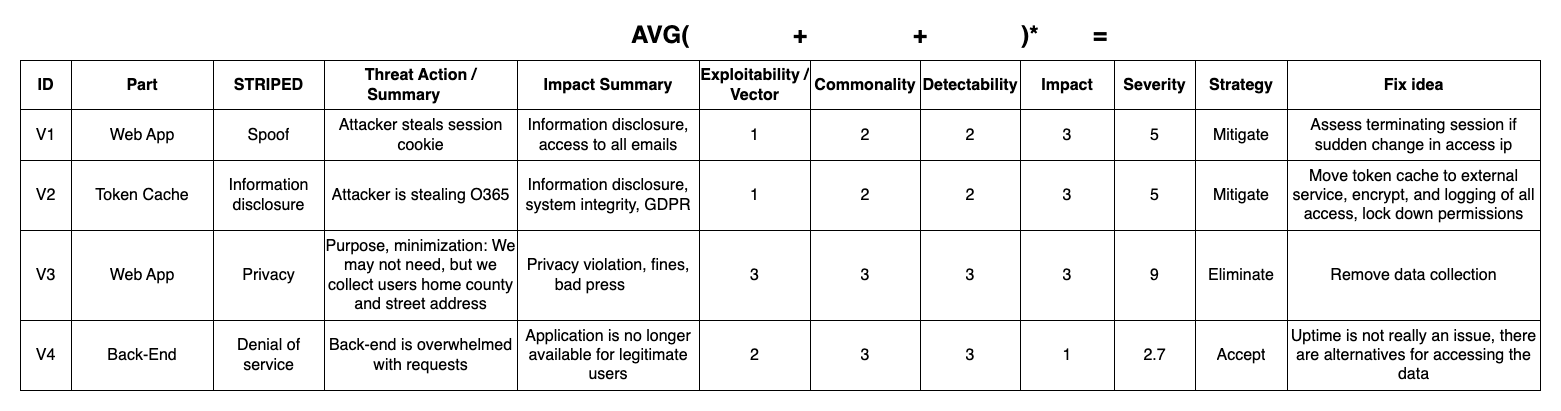

The diagram above was exported from draw.io. Its source (the exported page's mxGraphModel, read from the mxfile embedded in the PNG):
<mxGraphModel dx="1456" dy="966" grid="1" gridSize="10" guides="1" tooltips="1" connect="1" arrows="1" fold="1" page="1" pageScale="1" pageWidth="850" pageHeight="1100" math="0" shadow="0">
  <root>
    <mxCell id="0" />
    <mxCell id="1" parent="0" />
    <mxCell id="2" value="" style="shape=table;startSize=0;container=1;collapsible=0;childLayout=tableLayout;fontSize=16;" vertex="1" parent="1">
      <mxGeometry x="100" y="80" width="1520" height="330" as="geometry" />
    </mxCell>
    <mxCell id="3" value="" style="shape=tableRow;horizontal=0;startSize=0;swimlaneHead=0;swimlaneBody=0;strokeColor=inherit;top=0;left=0;bottom=0;right=0;collapsible=0;dropTarget=0;fillColor=none;points=[[0,0.5],[1,0.5]];portConstraint=eastwest;fontSize=16;" vertex="1" parent="2">
      <mxGeometry width="1520" height="49" as="geometry" />
    </mxCell>
    <mxCell id="4" value="ID" style="shape=partialRectangle;html=1;whiteSpace=wrap;connectable=0;strokeColor=inherit;overflow=hidden;fillColor=none;top=0;left=0;bottom=0;right=0;pointerEvents=1;fontSize=16;fontStyle=1" vertex="1" parent="3">
      <mxGeometry width="51" height="49" as="geometry">
        <mxRectangle width="51" height="49" as="alternateBounds" />
      </mxGeometry>
    </mxCell>
    <mxCell id="5" value="Part" style="shape=partialRectangle;html=1;whiteSpace=wrap;connectable=0;strokeColor=inherit;overflow=hidden;fillColor=none;top=0;left=0;bottom=0;right=0;pointerEvents=1;fontSize=16;fontStyle=1" vertex="1" parent="3">
      <mxGeometry x="51" width="142" height="49" as="geometry">
        <mxRectangle width="142" height="49" as="alternateBounds" />
      </mxGeometry>
    </mxCell>
    <mxCell id="6" value="STRIPED" style="shape=partialRectangle;html=1;whiteSpace=wrap;connectable=0;strokeColor=inherit;overflow=hidden;fillColor=none;top=0;left=0;bottom=0;right=0;pointerEvents=1;fontSize=16;fontStyle=1" vertex="1" parent="3">
      <mxGeometry x="193" width="111" height="49" as="geometry">
        <mxRectangle width="111" height="49" as="alternateBounds" />
      </mxGeometry>
    </mxCell>
    <mxCell id="7" value="Threat Action / Summary&lt;span style=&quot;white-space: pre;&quot;&gt;&#09;&lt;/span&gt;" style="shape=partialRectangle;html=1;whiteSpace=wrap;connectable=0;strokeColor=inherit;overflow=hidden;fillColor=none;top=0;left=0;bottom=0;right=0;pointerEvents=1;fontSize=16;fontStyle=1" vertex="1" parent="3">
      <mxGeometry x="304" width="193" height="49" as="geometry">
        <mxRectangle width="193" height="49" as="alternateBounds" />
      </mxGeometry>
    </mxCell>
    <mxCell id="8" value="Impact Summary" style="shape=partialRectangle;html=1;whiteSpace=wrap;connectable=0;strokeColor=inherit;overflow=hidden;fillColor=none;top=0;left=0;bottom=0;right=0;pointerEvents=1;fontSize=16;fontStyle=1" vertex="1" parent="3">
      <mxGeometry x="497" width="182" height="49" as="geometry">
        <mxRectangle width="182" height="49" as="alternateBounds" />
      </mxGeometry>
    </mxCell>
    <mxCell id="9" value="Exploitability / Vector" style="shape=partialRectangle;html=1;whiteSpace=wrap;connectable=0;strokeColor=inherit;overflow=hidden;fillColor=none;top=0;left=0;bottom=0;right=0;pointerEvents=1;fontSize=16;fontStyle=1" vertex="1" parent="3">
      <mxGeometry x="679" width="111" height="49" as="geometry">
        <mxRectangle width="111" height="49" as="alternateBounds" />
      </mxGeometry>
    </mxCell>
    <mxCell id="10" value="Commonality" style="shape=partialRectangle;html=1;whiteSpace=wrap;connectable=0;strokeColor=inherit;overflow=hidden;fillColor=none;top=0;left=0;bottom=0;right=0;pointerEvents=1;fontSize=16;fontStyle=1" vertex="1" parent="3">
      <mxGeometry x="790" width="110" height="49" as="geometry">
        <mxRectangle width="110" height="49" as="alternateBounds" />
      </mxGeometry>
    </mxCell>
    <mxCell id="11" value="Detectability" style="shape=partialRectangle;html=1;whiteSpace=wrap;connectable=0;strokeColor=inherit;overflow=hidden;fillColor=none;top=0;left=0;bottom=0;right=0;pointerEvents=1;fontSize=16;fontStyle=1" vertex="1" parent="3">
      <mxGeometry x="900" width="100" height="49" as="geometry">
        <mxRectangle width="100" height="49" as="alternateBounds" />
      </mxGeometry>
    </mxCell>
    <mxCell id="12" value="Impact" style="shape=partialRectangle;html=1;whiteSpace=wrap;connectable=0;strokeColor=inherit;overflow=hidden;fillColor=none;top=0;left=0;bottom=0;right=0;pointerEvents=1;fontSize=16;fontStyle=1" vertex="1" parent="3">
      <mxGeometry x="1000" width="94" height="49" as="geometry">
        <mxRectangle width="94" height="49" as="alternateBounds" />
      </mxGeometry>
    </mxCell>
    <mxCell id="13" value="Severity" style="shape=partialRectangle;html=1;whiteSpace=wrap;connectable=0;strokeColor=inherit;overflow=hidden;fillColor=none;top=0;left=0;bottom=0;right=0;pointerEvents=1;fontSize=16;fontStyle=1" vertex="1" parent="3">
      <mxGeometry x="1094" width="81" height="49" as="geometry">
        <mxRectangle width="81" height="49" as="alternateBounds" />
      </mxGeometry>
    </mxCell>
    <mxCell id="14" value="Strategy" style="shape=partialRectangle;html=1;whiteSpace=wrap;connectable=0;strokeColor=inherit;overflow=hidden;fillColor=none;top=0;left=0;bottom=0;right=0;pointerEvents=1;fontSize=16;fontStyle=1" vertex="1" parent="3">
      <mxGeometry x="1175" width="92" height="49" as="geometry">
        <mxRectangle width="92" height="49" as="alternateBounds" />
      </mxGeometry>
    </mxCell>
    <mxCell id="15" value="Fix idea" style="shape=partialRectangle;html=1;whiteSpace=wrap;connectable=0;strokeColor=inherit;overflow=hidden;fillColor=none;top=0;left=0;bottom=0;right=0;pointerEvents=1;fontSize=16;fontStyle=1" vertex="1" parent="3">
      <mxGeometry x="1267" width="253" height="49" as="geometry">
        <mxRectangle width="253" height="49" as="alternateBounds" />
      </mxGeometry>
    </mxCell>
    <mxCell id="16" value="" style="shape=tableRow;horizontal=0;startSize=0;swimlaneHead=0;swimlaneBody=0;strokeColor=inherit;top=0;left=0;bottom=0;right=0;collapsible=0;dropTarget=0;fillColor=none;points=[[0,0.5],[1,0.5]];portConstraint=eastwest;fontSize=16;" vertex="1" parent="2">
      <mxGeometry y="49" width="1520" height="51" as="geometry" />
    </mxCell>
    <mxCell id="17" value="V1" style="shape=partialRectangle;html=1;whiteSpace=wrap;connectable=0;strokeColor=inherit;overflow=hidden;fillColor=none;top=0;left=0;bottom=0;right=0;pointerEvents=1;fontSize=16;" vertex="1" parent="16">
      <mxGeometry width="51" height="51" as="geometry">
        <mxRectangle width="51" height="51" as="alternateBounds" />
      </mxGeometry>
    </mxCell>
    <mxCell id="18" value="Web App" style="shape=partialRectangle;html=1;whiteSpace=wrap;connectable=0;strokeColor=inherit;overflow=hidden;fillColor=none;top=0;left=0;bottom=0;right=0;pointerEvents=1;fontSize=16;" vertex="1" parent="16">
      <mxGeometry x="51" width="142" height="51" as="geometry">
        <mxRectangle width="142" height="51" as="alternateBounds" />
      </mxGeometry>
    </mxCell>
    <mxCell id="19" value="Spoof" style="shape=partialRectangle;html=1;whiteSpace=wrap;connectable=0;strokeColor=inherit;overflow=hidden;fillColor=none;top=0;left=0;bottom=0;right=0;pointerEvents=1;fontSize=16;" vertex="1" parent="16">
      <mxGeometry x="193" width="111" height="51" as="geometry">
        <mxRectangle width="111" height="51" as="alternateBounds" />
      </mxGeometry>
    </mxCell>
    <mxCell id="20" value="Attacker steals session cookie" style="shape=partialRectangle;html=1;whiteSpace=wrap;connectable=0;strokeColor=inherit;overflow=hidden;fillColor=none;top=0;left=0;bottom=0;right=0;pointerEvents=1;fontSize=16;" vertex="1" parent="16">
      <mxGeometry x="304" width="193" height="51" as="geometry">
        <mxRectangle width="193" height="51" as="alternateBounds" />
      </mxGeometry>
    </mxCell>
    <mxCell id="21" value="Information disclosure, access to all emails" style="shape=partialRectangle;html=1;whiteSpace=wrap;connectable=0;strokeColor=inherit;overflow=hidden;fillColor=none;top=0;left=0;bottom=0;right=0;pointerEvents=1;fontSize=16;" vertex="1" parent="16">
      <mxGeometry x="497" width="182" height="51" as="geometry">
        <mxRectangle width="182" height="51" as="alternateBounds" />
      </mxGeometry>
    </mxCell>
    <mxCell id="22" value="1" style="shape=partialRectangle;html=1;whiteSpace=wrap;connectable=0;strokeColor=inherit;overflow=hidden;fillColor=none;top=0;left=0;bottom=0;right=0;pointerEvents=1;fontSize=16;" vertex="1" parent="16">
      <mxGeometry x="679" width="111" height="51" as="geometry">
        <mxRectangle width="111" height="51" as="alternateBounds" />
      </mxGeometry>
    </mxCell>
    <mxCell id="23" value="2" style="shape=partialRectangle;html=1;whiteSpace=wrap;connectable=0;strokeColor=inherit;overflow=hidden;fillColor=none;top=0;left=0;bottom=0;right=0;pointerEvents=1;fontSize=16;" vertex="1" parent="16">
      <mxGeometry x="790" width="110" height="51" as="geometry">
        <mxRectangle width="110" height="51" as="alternateBounds" />
      </mxGeometry>
    </mxCell>
    <mxCell id="24" value="2" style="shape=partialRectangle;html=1;whiteSpace=wrap;connectable=0;strokeColor=inherit;overflow=hidden;fillColor=none;top=0;left=0;bottom=0;right=0;pointerEvents=1;fontSize=16;" vertex="1" parent="16">
      <mxGeometry x="900" width="100" height="51" as="geometry">
        <mxRectangle width="100" height="51" as="alternateBounds" />
      </mxGeometry>
    </mxCell>
    <mxCell id="25" value="3" style="shape=partialRectangle;html=1;whiteSpace=wrap;connectable=0;strokeColor=inherit;overflow=hidden;fillColor=none;top=0;left=0;bottom=0;right=0;pointerEvents=1;fontSize=16;" vertex="1" parent="16">
      <mxGeometry x="1000" width="94" height="51" as="geometry">
        <mxRectangle width="94" height="51" as="alternateBounds" />
      </mxGeometry>
    </mxCell>
    <mxCell id="26" value="5" style="shape=partialRectangle;html=1;whiteSpace=wrap;connectable=0;strokeColor=inherit;overflow=hidden;fillColor=none;top=0;left=0;bottom=0;right=0;pointerEvents=1;fontSize=16;" vertex="1" parent="16">
      <mxGeometry x="1094" width="81" height="51" as="geometry">
        <mxRectangle width="81" height="51" as="alternateBounds" />
      </mxGeometry>
    </mxCell>
    <mxCell id="27" value="Mitigate" style="shape=partialRectangle;html=1;whiteSpace=wrap;connectable=0;strokeColor=inherit;overflow=hidden;fillColor=none;top=0;left=0;bottom=0;right=0;pointerEvents=1;fontSize=16;" vertex="1" parent="16">
      <mxGeometry x="1175" width="92" height="51" as="geometry">
        <mxRectangle width="92" height="51" as="alternateBounds" />
      </mxGeometry>
    </mxCell>
    <mxCell id="28" value="Assess terminating session if sudden change in access ip" style="shape=partialRectangle;html=1;whiteSpace=wrap;connectable=0;strokeColor=inherit;overflow=hidden;fillColor=none;top=0;left=0;bottom=0;right=0;pointerEvents=1;fontSize=16;" vertex="1" parent="16">
      <mxGeometry x="1267" width="253" height="51" as="geometry">
        <mxRectangle width="253" height="51" as="alternateBounds" />
      </mxGeometry>
    </mxCell>
    <mxCell id="29" value="" style="shape=tableRow;horizontal=0;startSize=0;swimlaneHead=0;swimlaneBody=0;strokeColor=inherit;top=0;left=0;bottom=0;right=0;collapsible=0;dropTarget=0;fillColor=none;points=[[0,0.5],[1,0.5]];portConstraint=eastwest;fontSize=16;" vertex="1" parent="2">
      <mxGeometry y="100" width="1520" height="70" as="geometry" />
    </mxCell>
    <mxCell id="30" value="V2" style="shape=partialRectangle;html=1;whiteSpace=wrap;connectable=0;strokeColor=inherit;overflow=hidden;fillColor=none;top=0;left=0;bottom=0;right=0;pointerEvents=1;fontSize=16;" vertex="1" parent="29">
      <mxGeometry width="51" height="70" as="geometry">
        <mxRectangle width="51" height="70" as="alternateBounds" />
      </mxGeometry>
    </mxCell>
    <mxCell id="31" value="Token Cache" style="shape=partialRectangle;html=1;whiteSpace=wrap;connectable=0;strokeColor=inherit;overflow=hidden;fillColor=none;top=0;left=0;bottom=0;right=0;pointerEvents=1;fontSize=16;" vertex="1" parent="29">
      <mxGeometry x="51" width="142" height="70" as="geometry">
        <mxRectangle width="142" height="70" as="alternateBounds" />
      </mxGeometry>
    </mxCell>
    <mxCell id="32" value="Information disclosure" style="shape=partialRectangle;html=1;whiteSpace=wrap;connectable=0;strokeColor=inherit;overflow=hidden;fillColor=none;top=0;left=0;bottom=0;right=0;pointerEvents=1;fontSize=16;" vertex="1" parent="29">
      <mxGeometry x="193" width="111" height="70" as="geometry">
        <mxRectangle width="111" height="70" as="alternateBounds" />
      </mxGeometry>
    </mxCell>
    <mxCell id="33" value="Attacker is stealing O365" style="shape=partialRectangle;html=1;whiteSpace=wrap;connectable=0;strokeColor=inherit;overflow=hidden;fillColor=none;top=0;left=0;bottom=0;right=0;pointerEvents=1;fontSize=16;" vertex="1" parent="29">
      <mxGeometry x="304" width="193" height="70" as="geometry">
        <mxRectangle width="193" height="70" as="alternateBounds" />
      </mxGeometry>
    </mxCell>
    <mxCell id="34" value="Information disclosure, system integrity, GDPR" style="shape=partialRectangle;html=1;whiteSpace=wrap;connectable=0;strokeColor=inherit;overflow=hidden;fillColor=none;top=0;left=0;bottom=0;right=0;pointerEvents=1;fontSize=16;" vertex="1" parent="29">
      <mxGeometry x="497" width="182" height="70" as="geometry">
        <mxRectangle width="182" height="70" as="alternateBounds" />
      </mxGeometry>
    </mxCell>
    <mxCell id="35" value="1" style="shape=partialRectangle;html=1;whiteSpace=wrap;connectable=0;strokeColor=inherit;overflow=hidden;fillColor=none;top=0;left=0;bottom=0;right=0;pointerEvents=1;fontSize=16;" vertex="1" parent="29">
      <mxGeometry x="679" width="111" height="70" as="geometry">
        <mxRectangle width="111" height="70" as="alternateBounds" />
      </mxGeometry>
    </mxCell>
    <mxCell id="36" value="2" style="shape=partialRectangle;html=1;whiteSpace=wrap;connectable=0;strokeColor=inherit;overflow=hidden;fillColor=none;top=0;left=0;bottom=0;right=0;pointerEvents=1;fontSize=16;" vertex="1" parent="29">
      <mxGeometry x="790" width="110" height="70" as="geometry">
        <mxRectangle width="110" height="70" as="alternateBounds" />
      </mxGeometry>
    </mxCell>
    <mxCell id="37" value="2" style="shape=partialRectangle;html=1;whiteSpace=wrap;connectable=0;strokeColor=inherit;overflow=hidden;fillColor=none;top=0;left=0;bottom=0;right=0;pointerEvents=1;fontSize=16;" vertex="1" parent="29">
      <mxGeometry x="900" width="100" height="70" as="geometry">
        <mxRectangle width="100" height="70" as="alternateBounds" />
      </mxGeometry>
    </mxCell>
    <mxCell id="38" value="3" style="shape=partialRectangle;html=1;whiteSpace=wrap;connectable=0;strokeColor=inherit;overflow=hidden;fillColor=none;top=0;left=0;bottom=0;right=0;pointerEvents=1;fontSize=16;" vertex="1" parent="29">
      <mxGeometry x="1000" width="94" height="70" as="geometry">
        <mxRectangle width="94" height="70" as="alternateBounds" />
      </mxGeometry>
    </mxCell>
    <mxCell id="39" value="5" style="shape=partialRectangle;html=1;whiteSpace=wrap;connectable=0;strokeColor=inherit;overflow=hidden;fillColor=none;top=0;left=0;bottom=0;right=0;pointerEvents=1;fontSize=16;" vertex="1" parent="29">
      <mxGeometry x="1094" width="81" height="70" as="geometry">
        <mxRectangle width="81" height="70" as="alternateBounds" />
      </mxGeometry>
    </mxCell>
    <mxCell id="40" value="Mitigate" style="shape=partialRectangle;html=1;whiteSpace=wrap;connectable=0;strokeColor=inherit;overflow=hidden;fillColor=none;top=0;left=0;bottom=0;right=0;pointerEvents=1;fontSize=16;" vertex="1" parent="29">
      <mxGeometry x="1175" width="92" height="70" as="geometry">
        <mxRectangle width="92" height="70" as="alternateBounds" />
      </mxGeometry>
    </mxCell>
    <mxCell id="41" value="Move token cache to external service, encrypt, and logging of all access, lock down permissions" style="shape=partialRectangle;html=1;whiteSpace=wrap;connectable=0;strokeColor=inherit;overflow=hidden;fillColor=none;top=0;left=0;bottom=0;right=0;pointerEvents=1;fontSize=16;" vertex="1" parent="29">
      <mxGeometry x="1267" width="253" height="70" as="geometry">
        <mxRectangle width="253" height="70" as="alternateBounds" />
      </mxGeometry>
    </mxCell>
    <mxCell id="42" style="shape=tableRow;horizontal=0;startSize=0;swimlaneHead=0;swimlaneBody=0;strokeColor=inherit;top=0;left=0;bottom=0;right=0;collapsible=0;dropTarget=0;fillColor=none;points=[[0,0.5],[1,0.5]];portConstraint=eastwest;fontSize=16;" vertex="1" parent="2">
      <mxGeometry y="170" width="1520" height="90" as="geometry" />
    </mxCell>
    <mxCell id="43" value="V3" style="shape=partialRectangle;html=1;whiteSpace=wrap;connectable=0;strokeColor=inherit;overflow=hidden;fillColor=none;top=0;left=0;bottom=0;right=0;pointerEvents=1;fontSize=16;" vertex="1" parent="42">
      <mxGeometry width="51" height="90" as="geometry">
        <mxRectangle width="51" height="90" as="alternateBounds" />
      </mxGeometry>
    </mxCell>
    <mxCell id="44" value="Web App" style="shape=partialRectangle;html=1;whiteSpace=wrap;connectable=0;strokeColor=inherit;overflow=hidden;fillColor=none;top=0;left=0;bottom=0;right=0;pointerEvents=1;fontSize=16;" vertex="1" parent="42">
      <mxGeometry x="51" width="142" height="90" as="geometry">
        <mxRectangle width="142" height="90" as="alternateBounds" />
      </mxGeometry>
    </mxCell>
    <mxCell id="45" value="Privacy" style="shape=partialRectangle;html=1;whiteSpace=wrap;connectable=0;strokeColor=inherit;overflow=hidden;fillColor=none;top=0;left=0;bottom=0;right=0;pointerEvents=1;fontSize=16;" vertex="1" parent="42">
      <mxGeometry x="193" width="111" height="90" as="geometry">
        <mxRectangle width="111" height="90" as="alternateBounds" />
      </mxGeometry>
    </mxCell>
    <mxCell id="46" value="Purpose, minimization: We may not need, but we collect users home county and street address" style="shape=partialRectangle;html=1;whiteSpace=wrap;connectable=0;strokeColor=inherit;overflow=hidden;fillColor=none;top=0;left=0;bottom=0;right=0;pointerEvents=1;fontSize=16;" vertex="1" parent="42">
      <mxGeometry x="304" width="193" height="90" as="geometry">
        <mxRectangle width="193" height="90" as="alternateBounds" />
      </mxGeometry>
    </mxCell>
    <mxCell id="47" value="Privacy violation, fines, bad press&lt;span style=&quot;white-space: pre;&quot;&gt;&#09;&lt;/span&gt;" style="shape=partialRectangle;html=1;whiteSpace=wrap;connectable=0;strokeColor=inherit;overflow=hidden;fillColor=none;top=0;left=0;bottom=0;right=0;pointerEvents=1;fontSize=16;" vertex="1" parent="42">
      <mxGeometry x="497" width="182" height="90" as="geometry">
        <mxRectangle width="182" height="90" as="alternateBounds" />
      </mxGeometry>
    </mxCell>
    <mxCell id="48" value="3" style="shape=partialRectangle;html=1;whiteSpace=wrap;connectable=0;strokeColor=inherit;overflow=hidden;fillColor=none;top=0;left=0;bottom=0;right=0;pointerEvents=1;fontSize=16;" vertex="1" parent="42">
      <mxGeometry x="679" width="111" height="90" as="geometry">
        <mxRectangle width="111" height="90" as="alternateBounds" />
      </mxGeometry>
    </mxCell>
    <mxCell id="49" value="3" style="shape=partialRectangle;html=1;whiteSpace=wrap;connectable=0;strokeColor=inherit;overflow=hidden;fillColor=none;top=0;left=0;bottom=0;right=0;pointerEvents=1;fontSize=16;" vertex="1" parent="42">
      <mxGeometry x="790" width="110" height="90" as="geometry">
        <mxRectangle width="110" height="90" as="alternateBounds" />
      </mxGeometry>
    </mxCell>
    <mxCell id="50" value="3" style="shape=partialRectangle;html=1;whiteSpace=wrap;connectable=0;strokeColor=inherit;overflow=hidden;fillColor=none;top=0;left=0;bottom=0;right=0;pointerEvents=1;fontSize=16;" vertex="1" parent="42">
      <mxGeometry x="900" width="100" height="90" as="geometry">
        <mxRectangle width="100" height="90" as="alternateBounds" />
      </mxGeometry>
    </mxCell>
    <mxCell id="51" value="3" style="shape=partialRectangle;html=1;whiteSpace=wrap;connectable=0;strokeColor=inherit;overflow=hidden;fillColor=none;top=0;left=0;bottom=0;right=0;pointerEvents=1;fontSize=16;" vertex="1" parent="42">
      <mxGeometry x="1000" width="94" height="90" as="geometry">
        <mxRectangle width="94" height="90" as="alternateBounds" />
      </mxGeometry>
    </mxCell>
    <mxCell id="52" value="9" style="shape=partialRectangle;html=1;whiteSpace=wrap;connectable=0;strokeColor=inherit;overflow=hidden;fillColor=none;top=0;left=0;bottom=0;right=0;pointerEvents=1;fontSize=16;" vertex="1" parent="42">
      <mxGeometry x="1094" width="81" height="90" as="geometry">
        <mxRectangle width="81" height="90" as="alternateBounds" />
      </mxGeometry>
    </mxCell>
    <mxCell id="53" value="Eliminate" style="shape=partialRectangle;html=1;whiteSpace=wrap;connectable=0;strokeColor=inherit;overflow=hidden;fillColor=none;top=0;left=0;bottom=0;right=0;pointerEvents=1;fontSize=16;" vertex="1" parent="42">
      <mxGeometry x="1175" width="92" height="90" as="geometry">
        <mxRectangle width="92" height="90" as="alternateBounds" />
      </mxGeometry>
    </mxCell>
    <mxCell id="54" value="Remove data collection" style="shape=partialRectangle;html=1;whiteSpace=wrap;connectable=0;strokeColor=inherit;overflow=hidden;fillColor=none;top=0;left=0;bottom=0;right=0;pointerEvents=1;fontSize=16;" vertex="1" parent="42">
      <mxGeometry x="1267" width="253" height="90" as="geometry">
        <mxRectangle width="253" height="90" as="alternateBounds" />
      </mxGeometry>
    </mxCell>
    <mxCell id="55" style="shape=tableRow;horizontal=0;startSize=0;swimlaneHead=0;swimlaneBody=0;strokeColor=inherit;top=0;left=0;bottom=0;right=0;collapsible=0;dropTarget=0;fillColor=none;points=[[0,0.5],[1,0.5]];portConstraint=eastwest;fontSize=16;" vertex="1" parent="2">
      <mxGeometry y="260" width="1520" height="70" as="geometry" />
    </mxCell>
    <mxCell id="56" value="V4" style="shape=partialRectangle;html=1;whiteSpace=wrap;connectable=0;strokeColor=inherit;overflow=hidden;fillColor=none;top=0;left=0;bottom=0;right=0;pointerEvents=1;fontSize=16;" vertex="1" parent="55">
      <mxGeometry width="51" height="70" as="geometry">
        <mxRectangle width="51" height="70" as="alternateBounds" />
      </mxGeometry>
    </mxCell>
    <mxCell id="57" value="Back-End" style="shape=partialRectangle;html=1;whiteSpace=wrap;connectable=0;strokeColor=inherit;overflow=hidden;fillColor=none;top=0;left=0;bottom=0;right=0;pointerEvents=1;fontSize=16;" vertex="1" parent="55">
      <mxGeometry x="51" width="142" height="70" as="geometry">
        <mxRectangle width="142" height="70" as="alternateBounds" />
      </mxGeometry>
    </mxCell>
    <mxCell id="58" value="Denial of service" style="shape=partialRectangle;html=1;whiteSpace=wrap;connectable=0;strokeColor=inherit;overflow=hidden;fillColor=none;top=0;left=0;bottom=0;right=0;pointerEvents=1;fontSize=16;" vertex="1" parent="55">
      <mxGeometry x="193" width="111" height="70" as="geometry">
        <mxRectangle width="111" height="70" as="alternateBounds" />
      </mxGeometry>
    </mxCell>
    <mxCell id="59" value="Back-end is overwhelmed with requests" style="shape=partialRectangle;html=1;whiteSpace=wrap;connectable=0;strokeColor=inherit;overflow=hidden;fillColor=none;top=0;left=0;bottom=0;right=0;pointerEvents=1;fontSize=16;" vertex="1" parent="55">
      <mxGeometry x="304" width="193" height="70" as="geometry">
        <mxRectangle width="193" height="70" as="alternateBounds" />
      </mxGeometry>
    </mxCell>
    <mxCell id="60" value="Application is no longer available for legitimate users" style="shape=partialRectangle;html=1;whiteSpace=wrap;connectable=0;strokeColor=inherit;overflow=hidden;fillColor=none;top=0;left=0;bottom=0;right=0;pointerEvents=1;fontSize=16;" vertex="1" parent="55">
      <mxGeometry x="497" width="182" height="70" as="geometry">
        <mxRectangle width="182" height="70" as="alternateBounds" />
      </mxGeometry>
    </mxCell>
    <mxCell id="61" value="2" style="shape=partialRectangle;html=1;whiteSpace=wrap;connectable=0;strokeColor=inherit;overflow=hidden;fillColor=none;top=0;left=0;bottom=0;right=0;pointerEvents=1;fontSize=16;" vertex="1" parent="55">
      <mxGeometry x="679" width="111" height="70" as="geometry">
        <mxRectangle width="111" height="70" as="alternateBounds" />
      </mxGeometry>
    </mxCell>
    <mxCell id="62" value="3" style="shape=partialRectangle;html=1;whiteSpace=wrap;connectable=0;strokeColor=inherit;overflow=hidden;fillColor=none;top=0;left=0;bottom=0;right=0;pointerEvents=1;fontSize=16;" vertex="1" parent="55">
      <mxGeometry x="790" width="110" height="70" as="geometry">
        <mxRectangle width="110" height="70" as="alternateBounds" />
      </mxGeometry>
    </mxCell>
    <mxCell id="63" value="3" style="shape=partialRectangle;html=1;whiteSpace=wrap;connectable=0;strokeColor=inherit;overflow=hidden;fillColor=none;top=0;left=0;bottom=0;right=0;pointerEvents=1;fontSize=16;" vertex="1" parent="55">
      <mxGeometry x="900" width="100" height="70" as="geometry">
        <mxRectangle width="100" height="70" as="alternateBounds" />
      </mxGeometry>
    </mxCell>
    <mxCell id="64" value="1" style="shape=partialRectangle;html=1;whiteSpace=wrap;connectable=0;strokeColor=inherit;overflow=hidden;fillColor=none;top=0;left=0;bottom=0;right=0;pointerEvents=1;fontSize=16;" vertex="1" parent="55">
      <mxGeometry x="1000" width="94" height="70" as="geometry">
        <mxRectangle width="94" height="70" as="alternateBounds" />
      </mxGeometry>
    </mxCell>
    <mxCell id="65" value="2.7" style="shape=partialRectangle;html=1;whiteSpace=wrap;connectable=0;strokeColor=inherit;overflow=hidden;fillColor=none;top=0;left=0;bottom=0;right=0;pointerEvents=1;fontSize=16;" vertex="1" parent="55">
      <mxGeometry x="1094" width="81" height="70" as="geometry">
        <mxRectangle width="81" height="70" as="alternateBounds" />
      </mxGeometry>
    </mxCell>
    <mxCell id="66" value="Accept" style="shape=partialRectangle;html=1;whiteSpace=wrap;connectable=0;strokeColor=inherit;overflow=hidden;fillColor=none;top=0;left=0;bottom=0;right=0;pointerEvents=1;fontSize=16;" vertex="1" parent="55">
      <mxGeometry x="1175" width="92" height="70" as="geometry">
        <mxRectangle width="92" height="70" as="alternateBounds" />
      </mxGeometry>
    </mxCell>
    <mxCell id="67" value="Uptime is not really an issue, there are alternatives for accessing the data" style="shape=partialRectangle;html=1;whiteSpace=wrap;connectable=0;strokeColor=inherit;overflow=hidden;fillColor=none;top=0;left=0;bottom=0;right=0;pointerEvents=1;fontSize=16;" vertex="1" parent="55">
      <mxGeometry x="1267" width="253" height="70" as="geometry">
        <mxRectangle width="253" height="70" as="alternateBounds" />
      </mxGeometry>
    </mxCell>
    <mxCell id="68" value="&lt;b&gt;&lt;font style=&quot;font-size: 24px;&quot;&gt;AVG(&lt;/font&gt;&lt;/b&gt;" style="text;html=1;strokeColor=none;fillColor=none;align=center;verticalAlign=middle;whiteSpace=wrap;rounded=0;" vertex="1" parent="1">
      <mxGeometry x="710" y="40" width="60" height="30" as="geometry" />
    </mxCell>
    <mxCell id="69" value="&lt;b&gt;&lt;font style=&quot;font-size: 24px;&quot;&gt;+&lt;/font&gt;&lt;/b&gt;" style="text;html=1;strokeColor=none;fillColor=none;align=center;verticalAlign=middle;whiteSpace=wrap;rounded=0;" vertex="1" parent="1">
      <mxGeometry x="850" y="40" width="60" height="30" as="geometry" />
    </mxCell>
    <mxCell id="70" value="&lt;b&gt;&lt;font style=&quot;font-size: 24px;&quot;&gt;+&lt;/font&gt;&lt;/b&gt;" style="text;html=1;strokeColor=none;fillColor=none;align=center;verticalAlign=middle;whiteSpace=wrap;rounded=0;" vertex="1" parent="1">
      <mxGeometry x="970" y="40" width="60" height="30" as="geometry" />
    </mxCell>
    <mxCell id="71" value="&lt;b&gt;&lt;font style=&quot;font-size: 24px;&quot;&gt;)*&lt;/font&gt;&lt;/b&gt;" style="text;html=1;strokeColor=none;fillColor=none;align=center;verticalAlign=middle;whiteSpace=wrap;rounded=0;" vertex="1" parent="1">
      <mxGeometry x="1080" y="40" width="60" height="30" as="geometry" />
    </mxCell>
    <mxCell id="72" value="&lt;b&gt;&lt;font style=&quot;font-size: 24px;&quot;&gt;=&lt;/font&gt;&lt;/b&gt;" style="text;html=1;strokeColor=none;fillColor=none;align=center;verticalAlign=middle;whiteSpace=wrap;rounded=0;" vertex="1" parent="1">
      <mxGeometry x="1150" y="40" width="60" height="30" as="geometry" />
    </mxCell>
  </root>
</mxGraphModel>